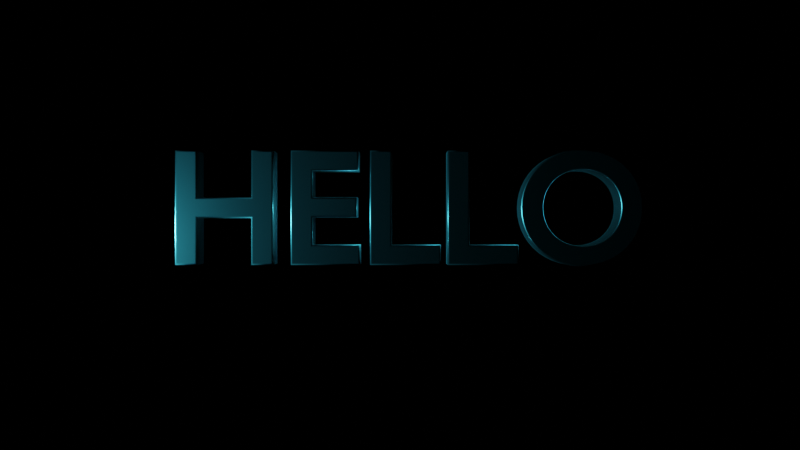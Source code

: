 # Source: EXPERIMENT-5.blend  (saved by Blender 2.83.19; exported with 4.5.12 LTS)
import bpy
from mathutils import Matrix  # noqa: F401  (used for matrix-valued properties, if any)

bpy.ops.wm.read_factory_settings(use_empty=True)
scene = bpy.context.scene
scene.name = 'Scene'

# ---- collections
col_collection = bpy.data.collections.new('Collection'); scene.collection.children.link(col_collection)

# ---- materials (node trees are filled in below, after node groups)
mat_material_001 = bpy.data.materials.new('Material.001')
mat_material_001.use_transparent_shadow = False

# ---- material node trees
mat_material_001.use_nodes = True; mat_material_001.node_tree.nodes.clear()
_N = mat_material_001.node_tree.nodes; _L = mat_material_001.node_tree.links
n0 = _N.new('ShaderNodeBsdfPrincipled'); n0.name = 'Principled BSDF'; n0.location = (10, 300)
n0.distribution = 'GGX'
n0.subsurface_method = 'BURLEY'
n0.inputs[1].default_value = 1.0
n0.inputs[2].default_value = 0.3333
n0.inputs[3].default_value = 1.45
n0.inputs[13].default_value = 0.4722
n0.inputs[27].default_value = (0.0, 0.0, 0.0, 1.0)
n0.inputs[28].default_value = 1.0
n1 = _N.new('ShaderNodeOutputMaterial'); n1.name = 'Material Output'; n1.location = (300, 300)
_L.new(n0.outputs[0], n1.inputs[0])
n1.is_active_output = True

# ---- world
world_world = bpy.data.worlds.new('World'); scene.world = world_world
world_world.use_nodes = True; world_world.node_tree.nodes.clear()
_N = world_world.node_tree.nodes; _L = world_world.node_tree.links
n0 = _N.new('ShaderNodeOutputWorld'); n0.name = 'World Output'; n0.location = (300, 300)
n1 = _N.new('ShaderNodeVolumeScatter'); n1.name = 'Volume Scatter'; n1.location = (110, 300)
n1.width = 140
n1.inputs[0].default_value = (0.001031, 0.001031, 0.001031, 1.0)
_L.new(n1.outputs[0], n0.inputs[0])
n0.is_active_output = True
world_world.color = (0.08353, 0.08353, 0.08353)
world_world.use_sun_shadow = False
world_world.sun_shadow_jitter_overblur = 0.0

# ---- cameras
cam_camera_001 = bpy.data.cameras.new('Camera.001')
cam_camera_001.lens = 53.0

# ---- lights
light_point = bpy.data.lights.new('Point', 'POINT')
light_point.color = (0.07803, 0.7577, 1.0)
light_point.transmission_factor = 0.0
light_point.use_shadow = False
light_point.energy = 200.0
light_point.shadow_soft_size = 0.25
light_point.shadow_maximum_resolution = 0.006
light_point.use_absolute_resolution = True

# ---- curves / text
txt_valorant = bpy.data.curves.new('VALORANT', 'FONT')
txt_valorant.dimensions = '2D'
txt_valorant.body = 'HELLO'
txt_valorant.materials.append(mat_material_001)
txt_valorant.use_path_clamp = True
txt_valorant.offset = 0.01
txt_valorant.extrude = 0.13
txt_valorant.bevel_depth = 0.01
txt_valorant.align_x = 'CENTER'
txt_valorant.align_y = 'CENTER'
cu_beziercircle = bpy.data.curves.new('BezierCircle', 'CURVE')
cu_beziercircle.dimensions = '3D'
_sp = cu_beziercircle.splines.new('BEZIER'); _sp.bezier_points.add(3)
_sp.bezier_points.foreach_set('co', [-1.092, 0.03389, 1.554e-06, 0.01198, 0.2246, -1.881e-05, 1.108, 0.0002008, 5.421e-08, 0.1134, -0.358, 7.659e-06])
_sp.bezier_points.foreach_set('handle_left', [-1.171, -0.4034, 7.171e-05, -0.4253, 0.2313, -1.852e-05, 1.15, 0.3103, -3.153e-05, 0.5261, -0.3516, 7.14e-06])
_sp.bezier_points.foreach_set('handle_right', [-1.049, 0.2716, -3.658e-05, 0.4487, 0.2178, -1.91e-05, 1.057, -0.3738, 3.815e-05, -0.3814, -0.3658, 8.28e-06])
for _p, _l, _r in zip(_sp.bezier_points, ['ALIGNED', 'AUTO', 'ALIGNED', 'AUTO'], ['ALIGNED', 'AUTO', 'ALIGNED', 'AUTO']): _p.handle_left_type = _l; _p.handle_right_type = _r
_sp.order_u = 0
_sp.order_v = 0
_sp.use_cyclic_u = True
cu_beziercircle.use_path = True
cu_beziercircle.use_path_clamp = True
cu_beziercircle.eval_time = 76.0
cu_beziercircle.fill_mode = 'FULL'

# ---- objects
ob_valorant = bpy.data.objects.new('VALORANT', txt_valorant)
ob_camera_001 = bpy.data.objects.new('Camera.001', cam_camera_001)
ob_beziercircle = bpy.data.objects.new('BezierCircle', cu_beziercircle)
ob_point = bpy.data.objects.new('Point', light_point)

# ---- transforms, parenting, visibility, modifiers, constraints
ob_valorant.location = (0.2325, 0.02399, 1.758e-08)
ob_valorant.lineart.crease_threshold = 0.0
ob_camera_001.location = (0.1884, -0.04362, 7.551)
ob_camera_001.scale = (78.39, 78.39, 78.39)
ob_camera_001.lineart.crease_threshold = 0.0
ob_beziercircle.location = (0.3162, -0.1165, -0.2836)
ob_beziercircle.rotation_euler = (-2.983, 3.138, 0.01339)
ob_beziercircle.scale = (1.965, 3.108, 4163.0)
ob_beziercircle.lineart.crease_threshold = 0.0
ob_point.location = (0.02464, 0.008798, 0.0001305)
ob_point.scale = (4.106, 4.58, 2.934)
ob_point.lineart.crease_threshold = 0.0
_c = ob_point.constraints.new('FOLLOW_PATH'); _c.name = 'Follow Path'
_c.target = ob_beziercircle
_c.offset = 99.98

# ---- collection membership
col_collection.objects.link(ob_valorant)
col_collection.objects.link(ob_camera_001)
col_collection.objects.link(ob_beziercircle)
col_collection.objects.link(ob_point)

# ---- scene / render settings (as saved in the file)
scene.camera = ob_camera_001
scene.frame_start = 1; scene.frame_end = 100; scene.frame_set(77)
scene.render.engine = 'BLENDER_EEVEE_NEXT'
scene.render.image_settings.file_format = 'FFMPEG'
scene.render.image_settings.color_mode = 'RGB'
scene.cycles.use_denoising = False
scene.cycles.samples = 128
scene.cycles.sampling_pattern = 'TABULATED_SOBOL'
scene.cycles.use_adaptive_sampling = False
scene.cycles.use_light_tree = False
scene.eevee.taa_samples = 18
scene.eevee.use_raytracing = True
scene.view_settings.view_transform = 'Filmic'
bpy.context.view_layer.update()
